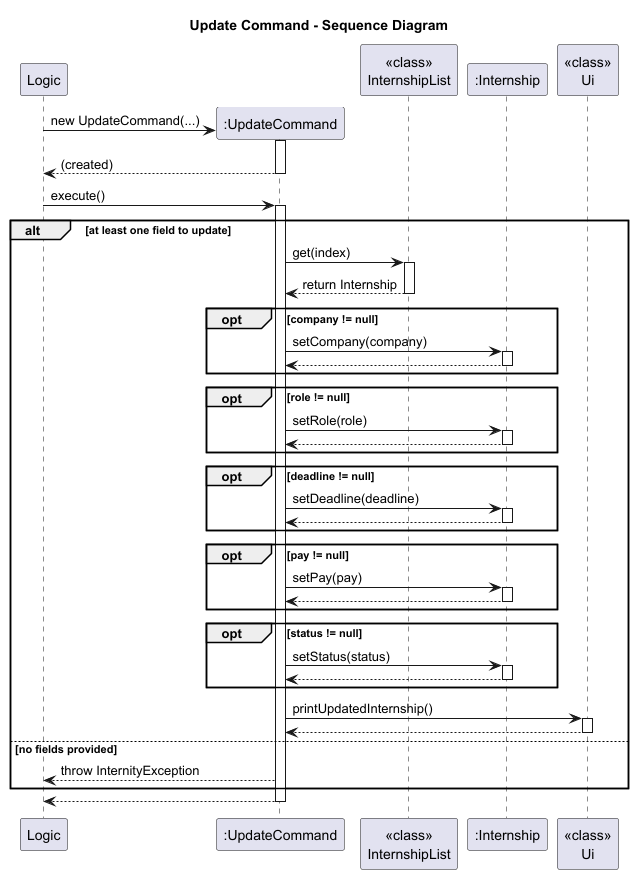

The diagram above was rendered by PlantUML. Its source (embedded in the PNG):
@startuml
title Update Command - Sequence Diagram

participant Logic
create ":UpdateCommand" as UC
participant "<<class>>\nInternshipList" as IL
participant ":Internship" as IN
participant "<<class>>\nUi" as Ui

Logic -> UC**: new UpdateCommand(...)
activate UC
return (created)

Logic -> UC: execute()
activate UC

alt at least one field to update
    UC -> IL: get(index)
    activate IL
    IL --> UC : return Internship
    deactivate IL

    opt company != null
        UC -> IN: setCompany(company)
        activate IN
        IN --> UC
        deactivate IN
    end

    opt role != null
        UC -> IN: setRole(role)
        activate IN
        IN --> UC
        deactivate IN
    end

    opt deadline != null
        UC -> IN: setDeadline(deadline)
        activate IN
        IN --> UC
        deactivate IN
    end

    opt pay != null
        UC -> IN: setPay(pay)
        activate IN
        IN --> UC
        deactivate IN
    end

    opt status != null
        UC -> IN: setStatus(status)
        activate IN
        IN --> UC
        deactivate IN
    end

    UC -> Ui: printUpdatedInternship()
    activate Ui
    Ui --> UC
    deactivate Ui

else no fields provided
    UC --> Logic: throw InternityException
end

UC --> Logic
deactivate UC
@enduml